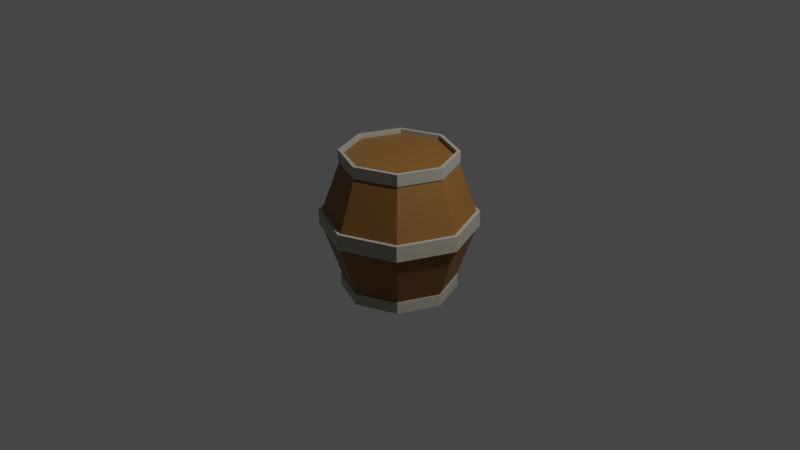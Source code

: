 # Source: Barrel.blend  (saved by Blender 2.90.8; exported with 4.5.12 LTS)
import bpy
from mathutils import Matrix  # noqa: F401  (used for matrix-valued properties, if any)

bpy.ops.wm.read_factory_settings(use_empty=True)
scene = bpy.context.scene
scene.name = 'Scene'

# ---- collections
col_collection = bpy.data.collections.new('Collection'); scene.collection.children.link(col_collection)

# ---- materials (node trees are filled in below, after node groups)
mat_metal_barrel = bpy.data.materials.new('Metal_Barrel')
mat_metal_barrel.use_transparent_shadow = False
mat_wood_barrel = bpy.data.materials.new('Wood_barrel')
mat_wood_barrel.use_transparent_shadow = False

# ---- material node trees
mat_metal_barrel.use_nodes = True; mat_metal_barrel.node_tree.nodes.clear()
_N = mat_metal_barrel.node_tree.nodes; _L = mat_metal_barrel.node_tree.links
n0 = _N.new('ShaderNodeBsdfPrincipled'); n0.name = 'Principled BSDF'; n0.location = (10, 300)
n0.distribution = 'GGX'
n0.subsurface_method = 'BURLEY'
n0.inputs[0].default_value = (0.3931, 0.3785, 0.3084, 1.0)
n0.inputs[3].default_value = 1.45
n0.inputs[27].default_value = (0.0, 0.0, 0.0, 1.0)
n0.inputs[28].default_value = 1.0
n1 = _N.new('ShaderNodeOutputMaterial'); n1.name = 'Material Output'; n1.location = (300, 300)
_L.new(n0.outputs[0], n1.inputs[0])
n1.is_active_output = True
mat_wood_barrel.use_nodes = True; mat_wood_barrel.node_tree.nodes.clear()
_N = mat_wood_barrel.node_tree.nodes; _L = mat_wood_barrel.node_tree.links
n0 = _N.new('ShaderNodeBsdfPrincipled'); n0.name = 'Principled BSDF'; n0.location = (10, 300)
n0.distribution = 'GGX'
n0.subsurface_method = 'BURLEY'
n0.inputs[0].default_value = (0.233, 0.1106, 0.02451, 1.0)
n0.inputs[3].default_value = 1.45
n0.inputs[27].default_value = (0.0, 0.0, 0.0, 1.0)
n0.inputs[28].default_value = 1.0
n1 = _N.new('ShaderNodeOutputMaterial'); n1.name = 'Material Output'; n1.location = (300, 300)
_L.new(n0.outputs[0], n1.inputs[0])
n1.is_active_output = True

# ---- world
world_world = bpy.data.worlds.new('World'); scene.world = world_world
world_world.use_nodes = True; world_world.node_tree.nodes.clear()
_N = world_world.node_tree.nodes; _L = world_world.node_tree.links
n0 = _N.new('ShaderNodeOutputWorld'); n0.name = 'World Output'; n0.location = (300, 300)
n1 = _N.new('ShaderNodeBackground'); n1.name = 'Background'; n1.location = (10, 300)
n1.inputs[0].default_value = (0.05088, 0.05088, 0.05088, 1.0)
_L.new(n1.outputs[0], n0.inputs[0])
n0.is_active_output = True
world_world.color = (0.05088, 0.05088, 0.05088)
world_world.use_sun_shadow = False
world_world.sun_shadow_jitter_overblur = 0.0

# ---- cameras
cam_camera = bpy.data.cameras.new('Camera')
cam_camera.clip_end = 100.0
cam_camera.ortho_scale = 7.314

# ---- lights
light_light = bpy.data.lights.new('Light', 'POINT')
light_light.transmission_factor = 0.0
light_light.energy = 1000.0
light_light.shadow_soft_size = 0.1
light_light.shadow_maximum_resolution = 0.006
light_light.use_absolute_resolution = True

# ---- meshes
me_cylinder_002 = bpy.data.meshes.new('Cylinder.002')
me_cylinder_002.from_pydata([(2.834e-08, 0.6046, 0.7495), (0.4275, 0.4275, 0.7495), (0.6046, -2.802e-08, 0.7495), (0.4275, -0.4275, 0.7495), (-2.451e-08, -0.6046, 0.7495), (-0.4275, -0.4275, 0.7495), (-0.6046, 5.614e-09, 0.7495), (-0.4275, 0.4275, 0.7495), (2.834e-08, 0.6046, 0.6257), (0.4275, 0.4275, 0.6257), (0.6046, -2.802e-08, 0.6257), (0.4275, -0.4275, 0.6257), (-2.451e-08, -0.6046, 0.6257), (-0.4275, -0.4275, 0.6257), (-0.6046, 5.614e-09, 0.6257), (-0.4275, 0.4275, 0.6257), (2.834e-08, 0.6046, -0.7607), (0.4275, 0.4275, -0.7607), (0.6046, -2.802e-08, -0.7607), (0.4275, -0.4275, -0.7607), (-2.451e-08, -0.6046, -0.7607), (-0.4275, -0.4275, -0.7607), (-0.6046, 5.614e-09, -0.7607), (-0.4275, 0.4275, -0.7607), (2.834e-08, 0.6046, -0.6369), (0.4275, 0.4275, -0.6369), (0.6046, -2.802e-08, -0.6369), (0.4275, -0.4275, -0.6369), (-2.451e-08, -0.6046, -0.6369), (-0.4275, -0.4275, -0.6369), (-0.6046, 5.614e-09, -0.6369), (-0.4275, 0.4275, -0.6369), (2.834e-08, 0.5669, 0.7495), (0.4008, 0.4008, 0.7495), (0.5669, -2.802e-08, 0.7495), (0.4008, -0.4008, 0.7495), (-2.451e-08, -0.5669, 0.7495), (-0.4008, -0.4008, 0.7495), (-0.5669, 5.614e-09, 0.7495), (-0.4008, 0.4008, 0.7495), (2.834e-08, 0.5669, 0.6257), (0.4008, 0.4008, 0.6257), (0.5669, -2.802e-08, 0.6257), (0.4008, -0.4008, 0.6257), (-2.451e-08, -0.5669, 0.6257), (-0.4008, -0.4008, 0.6257), (-0.5669, 5.614e-09, 0.6257), (-0.4008, 0.4008, 0.6257), (2.834e-08, 0.5669, -0.7607), (0.4008, 0.4008, -0.7607), (0.5669, -2.802e-08, -0.7607), (0.4008, -0.4008, -0.7607), (-2.451e-08, -0.5669, -0.7607), (-0.4008, -0.4008, -0.7607), (-0.5669, 5.614e-09, -0.7607), (-0.4008, 0.4008, -0.7607), (2.834e-08, 0.5669, -0.6369), (0.4008, 0.4008, -0.6369), (0.5669, -2.802e-08, -0.6369), (0.4008, -0.4008, -0.6369), (-2.451e-08, -0.5669, -0.6369), (-0.4008, -0.4008, -0.6369), (-0.5669, 5.614e-09, -0.6369), (-0.4008, 0.4008, -0.6369), (2.697e-08, 0.8156, 0.09897), (0.5767, 0.5767, 0.09897), (0.8156, -3.728e-08, 0.09897), (0.5767, -0.5767, 0.09897), (-4.433e-08, -0.8156, 0.09897), (-0.5767, -0.5767, 0.09897), (-0.8156, 8.094e-09, 0.09897), (-0.5767, 0.5767, 0.09897), (2.697e-08, 0.8156, -0.06803), (0.5767, 0.5767, -0.06803), (0.8156, -3.728e-08, -0.06803), (0.5767, -0.5767, -0.06803), (-4.433e-08, -0.8156, -0.06803), (-0.5767, -0.5767, -0.06803), (-0.8156, 8.094e-09, -0.06803), (-0.5767, 0.5767, -0.06803), (2.697e-08, 0.7647, 0.09897), (0.5407, 0.5407, 0.09897), (0.7647, -3.728e-08, 0.09897), (0.5407, -0.5407, 0.09897), (-4.433e-08, -0.7647, 0.09897), (-0.5407, -0.5407, 0.09897), (-0.7647, 8.094e-09, 0.09897), (-0.5407, 0.5407, 0.09897), (2.697e-08, 0.7647, -0.06803), (0.5407, 0.5407, -0.06803), (0.7647, -3.728e-08, -0.06803), (0.5407, -0.5407, -0.06803), (-4.433e-08, -0.7647, -0.06803), (-0.5407, -0.5407, -0.06803), (-0.7647, 8.094e-09, -0.06803), (-0.5407, 0.5407, -0.06803), (3.229e-08, 0.5651, -0.7156), (3.229e-08, 0.5651, 0.7044), (0.3996, 0.3996, -0.7156), (0.3996, 0.3996, 0.7044), (0.5651, -2.619e-08, -0.7156), (0.5651, -2.619e-08, 0.7044), (0.3996, -0.3996, -0.7156), (0.3996, -0.3996, 0.7044), (-1.711e-08, -0.5651, -0.7156), (-1.711e-08, -0.5651, 0.7044), (-0.3996, -0.3996, -0.7156), (-0.3996, -0.3996, 0.7044), (-0.5651, 5.248e-09, -0.7156), (-0.5651, 5.248e-09, 0.7044), (-0.3996, 0.3996, -0.7156), (-0.3996, 0.3996, 0.7044), (2.697e-08, 0.8156, -0.005624), (0.5767, 0.5767, -0.005624), (0.8156, -3.728e-08, -0.005624), (0.5767, -0.5767, -0.005624), (-4.433e-08, -0.8156, -0.005624), (-0.5767, -0.5767, -0.005624), (-0.8156, 8.094e-09, -0.005624), (-0.5767, 0.5767, -0.005624)], [], [(1, 2, 10, 9), (3, 4, 12, 11), (5, 6, 14, 13), (7, 0, 8, 15), (0, 1, 9, 8), (2, 3, 11, 10), (4, 5, 13, 12), (6, 7, 15, 14), (17, 25, 26, 18), (19, 27, 28, 20), (21, 29, 30, 22), (23, 31, 24, 16), (16, 24, 25, 17), (18, 26, 27, 19), (20, 28, 29, 21), (22, 30, 31, 23), (33, 41, 42, 34), (35, 43, 44, 36), (37, 45, 46, 38), (39, 47, 40, 32), (32, 40, 41, 33), (34, 42, 43, 35), (36, 44, 45, 37), (38, 46, 47, 39), (49, 50, 58, 57), (51, 52, 60, 59), (53, 54, 62, 61), (55, 48, 56, 63), (48, 49, 57, 56), (50, 51, 59, 58), (52, 53, 61, 60), (54, 55, 63, 62), (0, 7, 39, 32), (7, 6, 38, 39), (6, 5, 37, 38), (5, 4, 36, 37), (4, 3, 35, 36), (3, 2, 34, 35), (2, 1, 33, 34), (1, 0, 32, 33), (15, 8, 40, 47), (14, 15, 47, 46), (13, 14, 46, 45), (12, 13, 45, 44), (11, 12, 44, 43), (10, 11, 43, 42), (9, 10, 42, 41), (8, 9, 41, 40), (23, 16, 48, 55), (22, 23, 55, 54), (21, 22, 54, 53), (20, 21, 53, 52), (19, 20, 52, 51), (18, 19, 51, 50), (17, 18, 50, 49), (16, 17, 49, 48), (24, 31, 63, 56), (31, 30, 62, 63), (30, 29, 61, 62), (29, 28, 60, 61), (28, 27, 59, 60), (27, 26, 58, 59), (26, 25, 57, 58), (25, 24, 56, 57), (65, 66, 74, 73), (67, 68, 76, 75), (69, 70, 78, 77), (71, 64, 72, 79), (64, 65, 73, 72), (66, 67, 75, 74), (68, 69, 77, 76), (70, 71, 79, 78), (81, 89, 90, 82), (83, 91, 92, 84), (85, 93, 94, 86), (87, 95, 88, 80), (80, 88, 89, 81), (82, 90, 91, 83), (84, 92, 93, 85), (86, 94, 95, 87), (64, 71, 87, 80), (71, 70, 86, 87), (70, 69, 85, 86), (69, 68, 84, 85), (68, 67, 83, 84), (67, 66, 82, 83), (66, 65, 81, 82), (65, 64, 80, 81), (79, 72, 88, 95), (78, 79, 95, 94), (77, 78, 94, 93), (76, 77, 93, 92), (75, 76, 92, 91), (74, 75, 91, 90), (73, 74, 90, 89), (72, 73, 89, 88), (112, 97, 99, 113), (113, 99, 101, 114), (114, 101, 103, 115), (115, 103, 105, 116), (116, 105, 107, 117), (117, 107, 109, 118), (99, 97, 111, 109, 107, 105, 103, 101), (118, 109, 111, 119), (119, 111, 97, 112), (96, 98, 100, 102, 104, 106, 108, 110), (110, 119, 112, 96), (108, 118, 119, 110), (106, 117, 118, 108), (104, 116, 117, 106), (102, 115, 116, 104), (100, 114, 115, 102), (98, 113, 114, 100), (96, 112, 113, 98)])
me_cylinder_002.polygons.foreach_set('material_index', [0, 0, 0, 0, 0, 0, 0, 0, 0, 0, 0, 0, 0, 0, 0, 0, 0, 0, 0, 0, 0, 0, 0, 0, 0, 0, 0, 0, 0, 0, 0, 0, 0, 0, 0, 0, 0, 0, 0, 0, 0, 0, 0, 0, 0, 0, 0, 0, 0, 0, 0, 0, 0, 0, 0, 0, 0, 0, 0, 0, 0, 0, 0, 0, 0, 0, 0, 0, 0, 0, 0, 0, 0, 0, 0, 0, 0, 0, 0, 0, 0, 0, 0, 0, 0, 0, 0, 0, 0, 0, 0, 0, 0, 0, 0, 0, 1, 1, 1, 1, 1, 1, 1, 1, 1, 1, 1, 1, 1, 1, 1, 1, 1, 1])
_uv = me_cylinder_002.uv_layers.new(name='UVMap')
_uv.uv.foreach_set('vector', [0.0, 0.0, 0.0, 0.0, 0.0, 0.0, 0.0, 0.0, 0.0, 0.0, 0.0, 0.0, 0.0, 0.0, 0.0, 0.0, 0.0, 0.0, 0.0, 0.0, 0.0, 0.0, 0.0, 0.0, 0.0, 0.0, 0.0, 0.0, 0.0, 0.0, 0.0, 0.0, 0.0, 0.0, 0.0, 0.0, 0.0, 0.0, 0.0, 0.0, 0.0, 0.0, 0.0, 0.0, 0.0, 0.0, 0.0, 0.0, 0.0, 0.0, 0.0, 0.0, 0.0, 0.0, 0.0, 0.0, 0.0, 0.0, 0.0, 0.0, 0.0, 0.0, 0.0, 0.0, 0.0, 0.0, 0.0, 0.0, 0.0, 0.0, 0.0, 0.0, 0.0, 0.0, 0.0, 0.0, 0.0, 0.0, 0.0, 0.0, 0.0, 0.0, 0.0, 0.0, 0.0, 0.0, 0.0, 0.0, 0.0, 0.0, 0.0, 0.0, 0.0, 0.0, 0.0, 0.0, 0.0, 0.0, 0.0, 0.0, 0.0, 0.0, 0.0, 0.0, 0.0, 0.0, 0.0, 0.0, 0.0, 0.0, 0.0, 0.0, 0.0, 0.0, 0.0, 0.0, 0.0, 0.0, 0.0, 0.0, 0.0, 0.0, 0.0, 0.0, 0.0, 0.0, 0.0, 0.0, 0.0, 0.0, 0.0, 0.0, 0.0, 0.0, 0.0, 0.0, 0.0, 0.0, 0.0, 0.0, 0.0, 0.0, 0.0, 0.0, 0.0, 0.0, 0.0, 0.0, 0.0, 0.0, 0.0, 0.0, 0.0, 0.0, 0.0, 0.0, 0.0, 0.0, 0.0, 0.0, 0.0, 0.0, 0.0, 0.0, 0.0, 0.0, 0.0, 0.0, 0.0, 0.0, 0.0, 0.0, 0.0, 0.0, 0.0, 0.0, 0.0, 0.0, 0.0, 0.0, 0.0, 0.0, 0.0, 0.0, 0.0, 0.0, 0.0, 0.0, 0.0, 0.0, 0.0, 0.0, 0.0, 0.0, 0.0, 0.0, 0.0, 0.0, 0.0, 0.0, 0.0, 0.0, 0.0, 0.0, 0.0, 0.0, 0.0, 0.0, 0.0, 0.0, 0.0, 0.0, 0.0, 0.0, 0.0, 0.0, 0.0, 0.0, 0.0, 0.0, 0.0, 0.0, 0.0, 0.0, 0.0, 0.0, 0.0, 0.0, 0.0, 0.0, 0.0, 0.0, 0.0, 0.0, 0.0, 0.0, 0.0, 0.0, 0.0, 0.0, 0.0, 0.0, 0.0, 0.0, 0.0, 0.0, 0.0, 0.0, 0.0, 0.0, 0.0, 0.0, 0.0, 0.0, 0.0, 0.0, 0.0, 0.0, 0.0, 0.0, 0.0, 0.0, 0.0, 0.0, 0.0, 0.0, 0.0, 0.0, 0.0, 0.0, 0.0, 0.0, 0.0, 0.0, 0.0, 0.0, 0.0, 0.0, 0.0, 0.0, 0.0, 0.0, 0.0, 0.0, 0.0, 0.0, 0.0, 0.0, 0.0, 0.0, 0.0, 0.0, 0.0, 0.0, 0.0, 0.0, 0.0, 0.0, 0.0, 0.0, 0.0, 0.0, 0.0, 0.0, 0.0, 0.0, 0.0, 0.0, 0.0, 0.0, 0.0, 0.0, 0.0, 0.0, 0.0, 0.0, 0.0, 0.0, 0.0, 0.0, 0.0, 0.0, 0.0, 0.0, 0.0, 0.0, 0.0, 0.0, 0.0, 0.0, 0.0, 0.0, 0.0, 0.0, 0.0, 0.0, 0.0, 0.0, 0.0, 0.0, 0.0, 0.0, 0.0, 0.0, 0.0, 0.0, 0.0, 0.0, 0.0, 0.0, 0.0, 0.0, 0.0, 0.0, 0.0, 0.0, 0.0, 0.0, 0.0, 0.0, 0.0, 0.0, 0.0, 0.0, 0.0, 0.0, 0.0, 0.0, 0.0, 0.0, 0.0, 0.0, 0.0, 0.0, 0.0, 0.0, 0.0, 0.0, 0.0, 0.0, 0.0, 0.0, 0.0, 0.0, 0.0, 0.0, 0.0, 0.0, 0.0, 0.0, 0.0, 0.0, 0.0, 0.0, 0.0, 0.0, 0.0, 0.0, 0.0, 0.0, 0.0, 0.0, 0.0, 0.0, 0.0, 0.0, 0.0, 0.0, 0.0, 0.0, 0.0, 0.0, 0.0, 0.0, 0.0, 0.0, 0.0, 0.0, 0.0, 0.0, 0.0, 0.0, 0.0, 0.0, 0.0, 0.0, 0.0, 0.0, 0.0, 0.0, 0.0, 0.0, 0.0, 0.0, 0.0, 0.0, 0.0, 0.0, 0.0, 0.0, 0.0, 0.0, 0.0, 0.0, 0.0, 0.0, 0.0, 0.0, 0.0, 0.0, 0.0, 0.0, 0.0, 0.0, 0.0, 0.0, 0.0, 0.0, 0.0, 0.0, 0.0, 0.0, 0.0, 0.0, 0.0, 0.0, 0.0, 0.0, 0.0, 0.0, 0.0, 0.0, 0.0, 0.0, 0.0, 0.0, 0.0, 0.0, 0.0, 0.0, 0.0, 0.0, 0.0, 0.0, 0.0, 0.0, 0.0, 0.0, 0.0, 0.0, 0.0, 0.0, 0.0, 0.0, 0.0, 0.0, 0.0, 0.0, 0.0, 0.0, 0.0, 0.0, 0.0, 0.0, 0.0, 0.0, 0.0, 0.0, 0.0, 0.0, 0.0, 0.0, 0.0, 0.0, 0.0, 0.0, 0.0, 0.0, 0.0, 0.0, 0.0, 0.0, 0.0, 0.0, 0.0, 0.0, 0.0, 0.0, 0.0, 0.0, 0.0, 0.0, 0.0, 0.0, 0.0, 0.0, 0.0, 0.0, 0.0, 0.0, 0.0, 0.0, 0.0, 0.0, 0.0, 0.0, 0.0, 0.0, 0.0, 0.0, 0.0, 0.0, 0.0, 0.0, 0.0, 0.0, 0.0, 0.0, 0.0, 0.0, 0.0, 0.0, 0.0, 0.0, 0.0, 0.0, 0.0, 0.0, 0.0, 0.0, 0.0, 0.0, 0.0, 0.0, 0.0, 0.0, 0.0, 0.0, 0.0, 0.0, 0.0, 0.0, 0.0, 0.0, 0.0, 0.0, 0.0, 0.0, 0.0, 0.0, 0.0, 0.0, 0.0, 0.0, 0.0, 0.0, 0.0, 0.0, 0.0, 0.0, 0.0, 0.0, 0.0, 0.0, 0.0, 0.0, 0.0, 0.0, 0.0, 0.0, 0.0, 0.0, 0.0, 0.0, 0.0, 0.0, 0.0, 0.0, 0.0, 0.0, 0.0, 0.0, 0.0, 0.0, 0.0, 0.0, 0.0, 0.0, 0.0, 0.0, 0.0, 0.0, 0.0, 0.0, 0.0, 0.0, 0.0, 0.0, 0.0, 0.0, 0.0, 0.0, 0.0, 0.0, 0.0, 0.0, 0.0, 0.0, 0.0, 0.0, 0.0, 0.0, 0.0, 0.0, 0.0, 0.0, 0.0, 0.0, 0.0, 0.0, 0.0, 0.0, 0.0, 0.0, 0.0, 0.0, 0.0, 0.0, 0.0, 0.0, 0.0, 0.0, 0.0, 0.0, 0.0, 0.0, 0.0, 0.0, 0.0, 0.0, 0.0, 0.0, 0.0, 0.0, 0.0, 0.0, 0.0, 0.0, 0.0, 0.0, 0.0, 0.0, 0.0, 0.0, 0.0, 0.0, 0.0, 0.0, 0.0, 0.0, 0.0, 0.0, 0.0, 0.0, 0.0, 0.0, 0.0, 0.0, 0.0, 0.0, 0.0, 0.0, 0.0, 0.0, 0.0, 0.0, 0.0, 0.0, 0.0, 0.0, 0.0, 0.0, 0.0, 0.0, 0.0, 0.0, 0.0, 0.0, 0.0, 0.0, 0.0, 0.0, 0.0, 0.0, 0.0, 0.0, 0.0, 0.0, 0.0, 0.0, 0.0, 0.0, 0.0, 0.0, 0.0, 0.0, 0.0, 0.0, 0.0, 0.0, 0.0, 0.0, 0.0, 0.0, 0.0, 0.0, 0.0, 0.0, 0.0, 0.0, 0.0, 0.0, 0.0, 0.0, 0.0, 0.0, 0.0, 0.0, 1.0, 0.75, 1.0, 1.0, 0.875, 1.0, 0.875, 0.75, 0.875, 0.75, 0.875, 1.0, 0.75, 1.0, 0.75, 0.75, 0.75, 0.75, 0.75, 1.0, 0.625, 1.0, 0.625, 0.75, 0.625, 0.75, 0.625, 1.0, 0.5, 1.0, 0.5, 0.75, 0.5, 0.75, 0.5, 1.0, 0.375, 1.0, 0.375, 0.75, 0.375, 0.75, 0.375, 1.0, 0.25, 1.0, 0.25, 0.75, 0.4197, 0.4197, 0.25, 0.49, 0.08029, 0.4197, 0.01, 0.25, 0.08029, 0.08029, 0.25, 0.01, 0.4197, 0.08029, 0.49, 0.25, 0.25, 0.75, 0.25, 1.0, 0.125, 1.0, 0.125, 0.75, 0.125, 0.75, 0.125, 1.0, 0.0, 1.0, 0.0, 0.75, 0.75, 0.49, 0.9197, 0.4197, 0.99, 0.25, 0.9197, 0.08029, 0.75, 0.01, 0.5803, 0.08029, 0.51, 0.25, 0.5803, 0.4197, 0.125, 0.5, 0.125, 0.75, 0.0, 0.75, 0.0, 0.5, 0.25, 0.5, 0.25, 0.75, 0.125, 0.75, 0.125, 0.5, 0.375, 0.5, 0.375, 0.75, 0.25, 0.75, 0.25, 0.5, 0.5, 0.5, 0.5, 0.75, 0.375, 0.75, 0.375, 0.5, 0.625, 0.5, 0.625, 0.75, 0.5, 0.75, 0.5, 0.5, 0.75, 0.5, 0.75, 0.75, 0.625, 0.75, 0.625, 0.5, 0.875, 0.5, 0.875, 0.75, 0.75, 0.75, 0.75, 0.5, 1.0, 0.5, 1.0, 0.75, 0.875, 0.75, 0.875, 0.5])
me_cylinder_002.materials.append(mat_metal_barrel)
me_cylinder_002.materials.append(mat_wood_barrel)
me_cylinder_002.use_remesh_fix_poles = True
me_cylinder_002.use_remesh_preserve_attributes = False
me_cylinder_002.use_mirror_vertex_groups = False
me_cylinder_002.update()

# ---- objects
ob_light = bpy.data.objects.new('Light', light_light)
ob_camera = bpy.data.objects.new('Camera', cam_camera)
ob_barrel = bpy.data.objects.new('Barrel', me_cylinder_002)

# ---- transforms, parenting, visibility, modifiers, constraints
ob_light.location = (4.076, 1.005, 5.904)
ob_light.rotation_euler = (0.6503, 0.05522, 1.866)
ob_light.lock_rotations_4d = False
ob_light.empty_display_type = 'ARROWS'
ob_light.color = (0.0, 0.0, 0.0, 0.0)
ob_light.lineart.crease_threshold = 0.0
ob_camera.location = (7.359, -6.926, 4.958)
ob_camera.rotation_euler = (1.109, 0.0, 0.8149)
ob_camera.lock_rotations_4d = False
ob_camera.empty_display_type = 'ARROWS'
ob_camera.color = (0.0, 0.0, 0.0, 0.0)
ob_camera.display_type = 'WIRE'
ob_camera.lineart.crease_threshold = 0.0
ob_barrel.location = (0.0, 0.0, 0.0)
ob_barrel.lineart.crease_threshold = 0.0

# ---- collection membership
col_collection.objects.link(ob_light)
col_collection.objects.link(ob_camera)
col_collection.objects.link(ob_barrel)

# ---- scene / render settings (as saved in the file)
scene.camera = ob_camera
scene.frame_start = 1; scene.frame_end = 250; scene.frame_set(1)
scene.render.engine = 'BLENDER_EEVEE_NEXT'
scene.cycles.use_denoising = False
scene.cycles.samples = 128
scene.cycles.sampling_pattern = 'TABULATED_SOBOL'
scene.cycles.use_adaptive_sampling = False
scene.cycles.use_light_tree = False
scene.view_settings.view_transform = 'Filmic'
bpy.context.view_layer.update()
